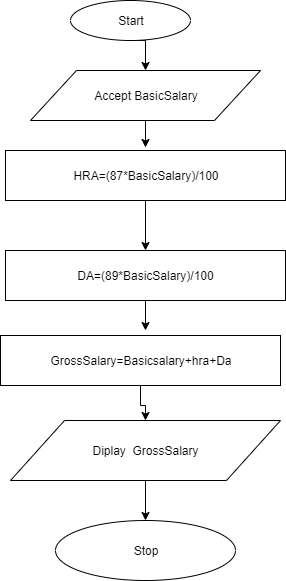

The diagram above was exported from draw.io. Its source (the exported page's mxGraphModel, read from the mxfile embedded in the PNG):
<mxGraphModel dx="1264" dy="424" grid="1" gridSize="10" guides="1" tooltips="1" connect="1" arrows="1" fold="1" page="1" pageScale="1" pageWidth="850" pageHeight="1100" math="0" shadow="0">
  <root>
    <mxCell id="0" />
    <mxCell id="1" parent="0" />
    <mxCell id="DzVbz6zoLjrF6CtqJv_F-3" style="edgeStyle=orthogonalEdgeStyle;rounded=0;orthogonalLoop=1;jettySize=auto;html=1;exitX=0.5;exitY=1;exitDx=0;exitDy=0;entryX=0.5;entryY=0;entryDx=0;entryDy=0;" edge="1" parent="1" source="DzVbz6zoLjrF6CtqJv_F-1" target="DzVbz6zoLjrF6CtqJv_F-2">
      <mxGeometry relative="1" as="geometry" />
    </mxCell>
    <mxCell id="DzVbz6zoLjrF6CtqJv_F-1" value="Start" style="ellipse;whiteSpace=wrap;html=1;" vertex="1" parent="1">
      <mxGeometry x="360" y="30" width="120" height="40" as="geometry" />
    </mxCell>
    <mxCell id="DzVbz6zoLjrF6CtqJv_F-14" style="edgeStyle=orthogonalEdgeStyle;rounded=0;orthogonalLoop=1;jettySize=auto;html=1;entryX=0.567;entryY=-0.067;entryDx=0;entryDy=0;entryPerimeter=0;" edge="1" parent="1" source="DzVbz6zoLjrF6CtqJv_F-2">
      <mxGeometry relative="1" as="geometry">
        <mxPoint x="435" y="177" as="targetPoint" />
      </mxGeometry>
    </mxCell>
    <mxCell id="DzVbz6zoLjrF6CtqJv_F-2" value="Accept BasicSalary" style="shape=parallelogram;perimeter=parallelogramPerimeter;whiteSpace=wrap;html=1;" vertex="1" parent="1">
      <mxGeometry x="320" y="100" width="230" height="50" as="geometry" />
    </mxCell>
    <mxCell id="DzVbz6zoLjrF6CtqJv_F-17" style="edgeStyle=orthogonalEdgeStyle;rounded=0;orthogonalLoop=1;jettySize=auto;html=1;entryX=0.5;entryY=0;entryDx=0;entryDy=0;" edge="1" parent="1" source="DzVbz6zoLjrF6CtqJv_F-4" target="DzVbz6zoLjrF6CtqJv_F-7">
      <mxGeometry relative="1" as="geometry" />
    </mxCell>
    <mxCell id="DzVbz6zoLjrF6CtqJv_F-4" value="HRA=(87*BasicSalary)/100" style="rounded=0;whiteSpace=wrap;html=1;" vertex="1" parent="1">
      <mxGeometry x="295" y="180" width="280" height="50" as="geometry" />
    </mxCell>
    <mxCell id="DzVbz6zoLjrF6CtqJv_F-21" style="edgeStyle=orthogonalEdgeStyle;rounded=0;orthogonalLoop=1;jettySize=auto;html=1;" edge="1" parent="1" source="DzVbz6zoLjrF6CtqJv_F-7">
      <mxGeometry relative="1" as="geometry">
        <mxPoint x="435" y="360" as="targetPoint" />
      </mxGeometry>
    </mxCell>
    <mxCell id="DzVbz6zoLjrF6CtqJv_F-7" value="DA=(89*BasicSalary)/100" style="rounded=0;whiteSpace=wrap;html=1;" vertex="1" parent="1">
      <mxGeometry x="295" y="280" width="280" height="50" as="geometry" />
    </mxCell>
    <mxCell id="DzVbz6zoLjrF6CtqJv_F-19" style="edgeStyle=orthogonalEdgeStyle;rounded=0;orthogonalLoop=1;jettySize=auto;html=1;entryX=0.5;entryY=0;entryDx=0;entryDy=0;" edge="1" parent="1" source="DzVbz6zoLjrF6CtqJv_F-9" target="DzVbz6zoLjrF6CtqJv_F-11">
      <mxGeometry relative="1" as="geometry" />
    </mxCell>
    <mxCell id="DzVbz6zoLjrF6CtqJv_F-9" value="Diplay&amp;nbsp; GrossSalary" style="shape=parallelogram;perimeter=parallelogramPerimeter;whiteSpace=wrap;html=1;" vertex="1" parent="1">
      <mxGeometry x="300" y="450" width="270" height="60" as="geometry" />
    </mxCell>
    <mxCell id="DzVbz6zoLjrF6CtqJv_F-11" value="Stop" style="ellipse;whiteSpace=wrap;html=1;" vertex="1" parent="1">
      <mxGeometry x="345" y="550" width="180" height="60" as="geometry" />
    </mxCell>
    <mxCell id="DzVbz6zoLjrF6CtqJv_F-22" value="" style="edgeStyle=orthogonalEdgeStyle;rounded=0;orthogonalLoop=1;jettySize=auto;html=1;" edge="1" parent="1" source="DzVbz6zoLjrF6CtqJv_F-20" target="DzVbz6zoLjrF6CtqJv_F-9">
      <mxGeometry relative="1" as="geometry" />
    </mxCell>
    <mxCell id="DzVbz6zoLjrF6CtqJv_F-20" value="GrossSalary=Basicsalary+hra+Da" style="rounded=0;whiteSpace=wrap;html=1;" vertex="1" parent="1">
      <mxGeometry x="290" y="365" width="280" height="50" as="geometry" />
    </mxCell>
  </root>
</mxGraphModel>